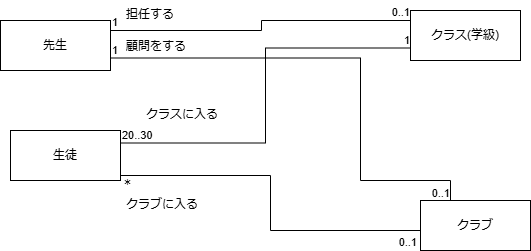

The diagram above was exported from draw.io. Its source (the exported page's mxGraphModel, read from the mxfile embedded in the PNG):
<mxGraphModel dx="1002" dy="567" grid="1" gridSize="10" guides="1" tooltips="1" connect="1" arrows="1" fold="1" page="1" pageScale="1" pageWidth="827" pageHeight="1169" math="0" shadow="0">
  <root>
    <mxCell id="0" />
    <mxCell id="1" parent="0" />
    <mxCell id="3dCf0ugigEPTsWAq5QCp-1" value="先生" style="html=1;whiteSpace=wrap;" parent="1" vertex="1">
      <mxGeometry x="110" y="150" width="110" height="50" as="geometry" />
    </mxCell>
    <mxCell id="3dCf0ugigEPTsWAq5QCp-2" value="生徒" style="html=1;whiteSpace=wrap;" parent="1" vertex="1">
      <mxGeometry x="120" y="260" width="110" height="50" as="geometry" />
    </mxCell>
    <mxCell id="3dCf0ugigEPTsWAq5QCp-3" value="クラス(学級)" style="html=1;whiteSpace=wrap;" parent="1" vertex="1">
      <mxGeometry x="520" y="140" width="110" height="50" as="geometry" />
    </mxCell>
    <mxCell id="3dCf0ugigEPTsWAq5QCp-4" value="クラブ" style="html=1;whiteSpace=wrap;" parent="1" vertex="1">
      <mxGeometry x="530" y="330" width="110" height="50" as="geometry" />
    </mxCell>
    <mxCell id="3dCf0ugigEPTsWAq5QCp-11" value="" style="endArrow=none;html=1;edgeStyle=orthogonalEdgeStyle;rounded=0;exitX=1;exitY=0.5;exitDx=0;exitDy=0;entryX=0;entryY=0.5;entryDx=0;entryDy=0;" parent="1" edge="1">
      <mxGeometry relative="1" as="geometry">
        <mxPoint x="230" y="290" as="sourcePoint" />
        <mxPoint x="530" y="360" as="targetPoint" />
        <Array as="points">
          <mxPoint x="230" y="305" />
          <mxPoint x="380" y="305" />
          <mxPoint x="380" y="360" />
        </Array>
      </mxGeometry>
    </mxCell>
    <mxCell id="3dCf0ugigEPTsWAq5QCp-12" value="＊" style="edgeLabel;resizable=0;html=1;align=left;verticalAlign=bottom;" parent="3dCf0ugigEPTsWAq5QCp-11" connectable="0" vertex="1">
      <mxGeometry x="-1" relative="1" as="geometry">
        <mxPoint y="30" as="offset" />
      </mxGeometry>
    </mxCell>
    <mxCell id="3dCf0ugigEPTsWAq5QCp-13" value="0..1" style="edgeLabel;resizable=0;html=1;align=right;verticalAlign=bottom;" parent="3dCf0ugigEPTsWAq5QCp-11" connectable="0" vertex="1">
      <mxGeometry x="1" relative="1" as="geometry">
        <mxPoint x="-3" y="20" as="offset" />
      </mxGeometry>
    </mxCell>
    <mxCell id="3dCf0ugigEPTsWAq5QCp-14" value="" style="endArrow=none;html=1;edgeStyle=orthogonalEdgeStyle;rounded=0;exitX=1;exitY=0.5;exitDx=0;exitDy=0;entryX=0;entryY=0.5;entryDx=0;entryDy=0;" parent="1" edge="1">
      <mxGeometry relative="1" as="geometry">
        <mxPoint x="220" y="160" as="sourcePoint" />
        <mxPoint x="520" y="150" as="targetPoint" />
        <Array as="points">
          <mxPoint x="371" y="160" />
          <mxPoint x="371" y="150" />
        </Array>
      </mxGeometry>
    </mxCell>
    <mxCell id="3dCf0ugigEPTsWAq5QCp-15" value="1" style="edgeLabel;resizable=0;html=1;align=left;verticalAlign=bottom;" parent="3dCf0ugigEPTsWAq5QCp-14" connectable="0" vertex="1">
      <mxGeometry x="-1" relative="1" as="geometry" />
    </mxCell>
    <mxCell id="3dCf0ugigEPTsWAq5QCp-16" value="0..1" style="edgeLabel;resizable=0;html=1;align=right;verticalAlign=bottom;" parent="3dCf0ugigEPTsWAq5QCp-14" connectable="0" vertex="1">
      <mxGeometry x="1" relative="1" as="geometry" />
    </mxCell>
    <mxCell id="3dCf0ugigEPTsWAq5QCp-18" value="" style="endArrow=none;html=1;edgeStyle=orthogonalEdgeStyle;rounded=0;exitX=1;exitY=0.75;exitDx=0;exitDy=0;" parent="1" source="3dCf0ugigEPTsWAq5QCp-1" edge="1">
      <mxGeometry relative="1" as="geometry">
        <mxPoint x="330" y="200" as="sourcePoint" />
        <mxPoint x="560" y="330" as="targetPoint" />
        <Array as="points">
          <mxPoint x="470" y="188" />
          <mxPoint x="470" y="310" />
          <mxPoint x="560" y="310" />
        </Array>
      </mxGeometry>
    </mxCell>
    <mxCell id="3dCf0ugigEPTsWAq5QCp-19" value="1" style="edgeLabel;resizable=0;html=1;align=left;verticalAlign=bottom;" parent="3dCf0ugigEPTsWAq5QCp-18" connectable="0" vertex="1">
      <mxGeometry x="-1" relative="1" as="geometry" />
    </mxCell>
    <mxCell id="3dCf0ugigEPTsWAq5QCp-20" value="0..1" style="edgeLabel;resizable=0;html=1;align=right;verticalAlign=bottom;" parent="3dCf0ugigEPTsWAq5QCp-18" connectable="0" vertex="1">
      <mxGeometry x="1" relative="1" as="geometry" />
    </mxCell>
    <mxCell id="3dCf0ugigEPTsWAq5QCp-24" value="担任する" style="text;strokeColor=none;fillColor=none;align=left;verticalAlign=top;spacingLeft=4;spacingRight=4;overflow=hidden;rotatable=0;points=[[0,0.5],[1,0.5]];portConstraint=eastwest;whiteSpace=wrap;html=1;" parent="1" vertex="1">
      <mxGeometry x="230" y="130" width="100" height="26" as="geometry" />
    </mxCell>
    <mxCell id="3dCf0ugigEPTsWAq5QCp-25" value="顧問をする" style="text;strokeColor=none;fillColor=none;align=left;verticalAlign=top;spacingLeft=4;spacingRight=4;overflow=hidden;rotatable=0;points=[[0,0.5],[1,0.5]];portConstraint=eastwest;whiteSpace=wrap;html=1;" parent="1" vertex="1">
      <mxGeometry x="230" y="162" width="100" height="26" as="geometry" />
    </mxCell>
    <mxCell id="3dCf0ugigEPTsWAq5QCp-26" value="クラブに入る" style="text;strokeColor=none;fillColor=none;align=left;verticalAlign=top;spacingLeft=4;spacingRight=4;overflow=hidden;rotatable=0;points=[[0,0.5],[1,0.5]];portConstraint=eastwest;whiteSpace=wrap;html=1;" parent="1" vertex="1">
      <mxGeometry x="230" y="320" width="100" height="26" as="geometry" />
    </mxCell>
    <mxCell id="3dCf0ugigEPTsWAq5QCp-30" value="" style="endArrow=none;html=1;edgeStyle=orthogonalEdgeStyle;rounded=0;exitX=1;exitY=0.25;exitDx=0;exitDy=0;fontStyle=4;entryX=0;entryY=0.75;entryDx=0;entryDy=0;" parent="1" source="3dCf0ugigEPTsWAq5QCp-2" target="3dCf0ugigEPTsWAq5QCp-3" edge="1">
      <mxGeometry relative="1" as="geometry">
        <mxPoint x="300" y="190" as="sourcePoint" />
        <mxPoint x="460" y="190" as="targetPoint" />
      </mxGeometry>
    </mxCell>
    <mxCell id="3dCf0ugigEPTsWAq5QCp-31" value="20..30" style="edgeLabel;resizable=0;html=1;align=left;verticalAlign=bottom;" parent="3dCf0ugigEPTsWAq5QCp-30" connectable="0" vertex="1">
      <mxGeometry x="-1" relative="1" as="geometry" />
    </mxCell>
    <mxCell id="3dCf0ugigEPTsWAq5QCp-32" value="1" style="edgeLabel;resizable=0;html=1;align=right;verticalAlign=bottom;" parent="3dCf0ugigEPTsWAq5QCp-30" connectable="0" vertex="1">
      <mxGeometry x="1" relative="1" as="geometry" />
    </mxCell>
    <mxCell id="3dCf0ugigEPTsWAq5QCp-36" value="クラスに入る" style="text;strokeColor=none;fillColor=none;align=left;verticalAlign=top;spacingLeft=4;spacingRight=4;overflow=hidden;rotatable=0;points=[[0,0.5],[1,0.5]];portConstraint=eastwest;whiteSpace=wrap;html=1;" parent="1" vertex="1">
      <mxGeometry x="250" y="230" width="100" height="26" as="geometry" />
    </mxCell>
  </root>
</mxGraphModel>